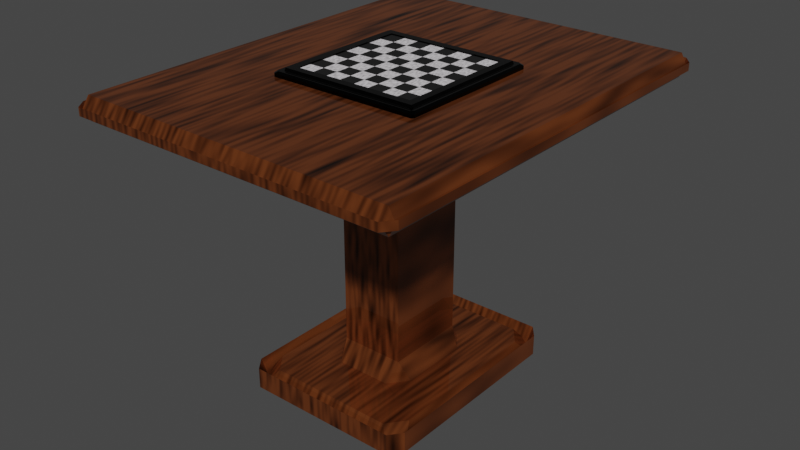 # Source: PLATEAU.blend  (saved by Blender 2.92.15; exported with 4.5.12 LTS)
import bpy
from mathutils import Matrix  # noqa: F401  (used for matrix-valued properties, if any)

bpy.ops.wm.read_factory_settings(use_empty=True)
scene = bpy.context.scene
scene.name = 'Scene'

# ---- collections
col_collection = bpy.data.collections.new('Collection'); scene.collection.children.link(col_collection)

# ---- materials (node trees are filled in below, after node groups)
mat_clair = bpy.data.materials.new('Clair')
mat_clair.use_transparent_shadow = False
mat_fonc = bpy.data.materials.new('Foncé')
mat_fonc.use_transparent_shadow = False
mat_material_001 = bpy.data.materials.new('Material.001')
mat_material_001.use_transparent_shadow = False
mat_material_002 = bpy.data.materials.new('Material.002')
mat_material_002.use_transparent_shadow = False

# ---- material node trees
mat_clair.use_nodes = True; mat_clair.node_tree.nodes.clear()
_N = mat_clair.node_tree.nodes; _L = mat_clair.node_tree.links
n0 = _N.new('ShaderNodeBsdfPrincipled'); n0.name = 'Principled BSDF'; n0.location = (10, 300)
n0.distribution = 'GGX'
n0.subsurface_method = 'BURLEY'
n0.inputs[2].default_value = 0.7864
n0.inputs[3].default_value = 1.45
n0.inputs[24].default_value = 0.06
n0.inputs[27].default_value = (0.0, 0.0, 0.0, 1.0)
n0.inputs[28].default_value = 1.0
n1 = _N.new('ShaderNodeOutputMaterial'); n1.name = 'Material Output'; n1.location = (300, 300)
n2 = _N.new('ShaderNodeMapping'); n2.name = 'Mapping'; n2.location = (-879, 212)
n2.inputs[1].default_value = (3.8, 0.0, 0.0)
n2.inputs[3].default_value = (38.9, 8.5, 0.2)
n3 = _N.new('ShaderNodeTexNoise'); n3.name = 'Noise Texture'; n3.location = (-520, 236)
n3.inputs[2].default_value = 3.7
n3.inputs[3].default_value = 0.0
n3.inputs[4].default_value = 0.6583
n3.inputs[8].default_value = 0.4
n4 = _N.new('ShaderNodeTexCoord'); n4.name = 'Texture Coordinate'; n4.location = (-1210, 169)
n5 = _N.new('ShaderNodeValToRGB'); n5.name = 'ColorRamp'; n5.location = (-355, 74)
while len(n5.color_ramp.elements) > 1: n5.color_ramp.elements.remove(n5.color_ramp.elements[-1])
n5.color_ramp.elements[0].position = 0.0; n5.color_ramp.elements[0].color = (0.0, 0.0, 0.0, 1.0)
_e = n5.color_ramp.elements.new(0.7545); _e.color = (1.0, 0.954, 0.9884, 1.0)
n6 = _N.new('ShaderNodeMix'); n6.name = 'Mix'; n6.location = (-160, 180)
n6.data_type = 'RGBA'
n6.inputs[0].default_value = 0.2955
n6.inputs[6].default_value = (1.0, 1.0, 1.0, 1.0)
_L.new(n0.outputs[0], n1.inputs[0])
_L.new(n3.outputs[1], n5.inputs[0])
_L.new(n2.outputs[0], n3.inputs[0])
_L.new(n4.outputs[0], n2.inputs[0])
_L.new(n5.outputs[0], n0.inputs[0])
_L.new(n5.outputs[0], n6.inputs[7])
_L.new(n6.outputs[2], n0.inputs[14])
n1.is_active_output = True
mat_fonc.use_nodes = True; mat_fonc.node_tree.nodes.clear()
_N = mat_fonc.node_tree.nodes; _L = mat_fonc.node_tree.links
n0 = _N.new('ShaderNodeBsdfPrincipled'); n0.name = 'Principled BSDF'; n0.location = (10, 300)
n0.distribution = 'GGX'
n0.subsurface_method = 'BURLEY'
n0.inputs[0].default_value = (0.0, 0.0, 0.0, 1.0)
n0.inputs[2].default_value = 1.0
n0.inputs[3].default_value = 1.45
n0.inputs[27].default_value = (0.0, 0.0, 0.0, 1.0)
n0.inputs[28].default_value = 1.0
n1 = _N.new('ShaderNodeOutputMaterial'); n1.name = 'Material Output'; n1.location = (300, 300)
_L.new(n0.outputs[0], n1.inputs[0])
n1.is_active_output = True
mat_material_001.use_nodes = True; mat_material_001.node_tree.nodes.clear()
_N = mat_material_001.node_tree.nodes; _L = mat_material_001.node_tree.links
n0 = _N.new('ShaderNodeOutputMaterial'); n0.name = 'Material Output'; n0.location = (300, 300)
n1 = _N.new('ShaderNodeValToRGB'); n1.name = 'ColorRamp'; n1.location = (-296, 134)
while len(n1.color_ramp.elements) > 1: n1.color_ramp.elements.remove(n1.color_ramp.elements[-1])
n1.color_ramp.elements[0].position = 0.1545; n1.color_ramp.elements[0].color = (0.0, 0.0, 0.0, 1.0)
_e = n1.color_ramp.elements.new(0.6409); _e.color = (0.294, 0.08193, 0.02233, 1.0)
n2 = _N.new('ShaderNodeTexNoise'); n2.name = 'Noise Texture'; n2.location = (-482, 144)
n2.inputs[4].default_value = 0.0
n3 = _N.new('ShaderNodeMapping'); n3.name = 'Mapping'; n3.location = (-707, 178)
n3.inputs[3].default_value = (15.6, 1.4, 2.4)
n4 = _N.new('ShaderNodeTexCoord'); n4.name = 'Texture Coordinate'; n4.location = (-887, 209)
n5 = _N.new('ShaderNodeBsdfPrincipled'); n5.name = 'Principled BSDF'; n5.location = (10, 300)
n5.distribution = 'GGX'
n5.subsurface_method = 'BURLEY'
n5.inputs[1].default_value = 0.6409
n5.inputs[2].default_value = 0.0
n5.inputs[3].default_value = 1.45
n5.inputs[20].default_value = 0.0
n5.inputs[27].default_value = (0.0, 0.0, 0.0, 1.0)
n5.inputs[28].default_value = 1.0
_L.new(n5.outputs[0], n0.inputs[0])
_L.new(n2.outputs[1], n1.inputs[0])
_L.new(n1.outputs[0], n5.inputs[0])
_L.new(n3.outputs[0], n2.inputs[0])
_L.new(n4.outputs[0], n3.inputs[0])
n0.is_active_output = True
mat_material_002.use_nodes = True; mat_material_002.node_tree.nodes.clear()
_N = mat_material_002.node_tree.nodes; _L = mat_material_002.node_tree.links
n0 = _N.new('ShaderNodeBsdfPrincipled'); n0.name = 'Principled BSDF'; n0.location = (10, 300)
n0.distribution = 'GGX'
n0.subsurface_method = 'BURLEY'
n0.inputs[1].default_value = 0.7682
n0.inputs[2].default_value = 0.0
n0.inputs[3].default_value = 1.45
n0.inputs[27].default_value = (0.0, 0.0, 0.0, 1.0)
n0.inputs[28].default_value = 1.0
n1 = _N.new('ShaderNodeOutputMaterial'); n1.name = 'Material Output'; n1.location = (300, 300)
n2 = _N.new('ShaderNodeMapping'); n2.name = 'Mapping'; n2.location = (-718, 296)
n2.inputs[3].default_value = (9.4, 1.0, 1.0)
n3 = _N.new('ShaderNodeTexNoise'); n3.name = 'Noise Texture'; n3.location = (-493, 250)
n3.inputs[2].default_value = 45.2
n3.inputs[4].default_value = 0.3667
n4 = _N.new('ShaderNodeTexCoord'); n4.name = 'Texture Coordinate'; n4.location = (-925, 318)
n5 = _N.new('ShaderNodeValToRGB'); n5.name = 'ColorRamp'; n5.location = (-309, 275)
while len(n5.color_ramp.elements) > 1: n5.color_ramp.elements.remove(n5.color_ramp.elements[-1])
n5.color_ramp.elements[0].position = 0.02273; n5.color_ramp.elements[0].color = (0.0, 0.0, 0.0, 1.0)
_e = n5.color_ramp.elements.new(0.5818); _e.color = (0.0, 0.0, 0.0, 1.0)
_L.new(n0.outputs[0], n1.inputs[0])
_L.new(n5.outputs[0], n0.inputs[0])
_L.new(n3.outputs[1], n5.inputs[0])
_L.new(n4.outputs[0], n2.inputs[0])
_L.new(n2.outputs[0], n3.inputs[0])
n1.is_active_output = True

# ---- world
world_world = bpy.data.worlds.new('World'); scene.world = world_world
world_world.use_nodes = True; world_world.node_tree.nodes.clear()
_N = world_world.node_tree.nodes; _L = world_world.node_tree.links
n0 = _N.new('ShaderNodeOutputWorld'); n0.name = 'World Output'; n0.location = (300, 300)
n1 = _N.new('ShaderNodeBackground'); n1.name = 'Background'; n1.location = (10, 300)
n1.inputs[0].default_value = (0.05088, 0.05088, 0.05088, 1.0)
_L.new(n1.outputs[0], n0.inputs[0])
n0.is_active_output = True
world_world.color = (0.05088, 0.05088, 0.05088)
world_world.use_sun_shadow = False
world_world.sun_shadow_jitter_overblur = 0.0

# ---- meshes
me_plane = bpy.data.meshes.new('Plane')
me_plane.from_pydata([(-1.0, -1.0, 0.0), (1.0, -1.0, 0.0), (-1.0, 1.0, 0.0), (1.0, 1.0, 0.0), (-1.0, -1.0, 0.02), (1.0, -1.0, 0.02), (-1.0, 1.0, 0.02), (1.0, 1.0, 0.02), (-1.0, 0.0, 0.02), (0.0, -1.0, 0.02), (1.0, 0.0, 0.02), (0.0, 1.0, 0.02), (0.0, 0.0, 0.02), (-1.0, -0.5, 0.02), (0.5, -1.0, 0.02), (1.0, 0.5, 0.02), (-0.5, 1.0, 0.02), (-1.0, 0.5, 0.02), (-0.5, -1.0, 0.02), (1.0, -0.5, 0.02), (0.5, 1.0, 0.02), (0.0, 0.5, 0.02), (0.0, -0.5, 0.02), (-0.5, 0.0, 0.02), (0.5, 0.0, 0.02), (0.5, -0.5, 0.02), (-0.5, -0.5, 0.02), (-0.5, 0.5, 0.02), (0.5, 0.5, 0.02), (-1.0, -0.75, 0.02), (0.75, -1.0, 0.02), (1.0, 0.75, 0.02), (-0.75, 1.0, 0.02), (-1.0, 0.25, 0.02), (-0.25, -1.0, 0.02), (1.0, -0.25, 0.02), (0.25, 1.0, 0.02), (0.0, 0.75, 0.02), (0.0, -0.25, 0.02), (-0.75, 0.0, 0.02), (0.25, 0.0, 0.02), (-1.0, -0.25, 0.02), (0.25, -1.0, 0.02), (1.0, 0.25, 0.02), (-0.25, 1.0, 0.02), (-1.0, 0.75, 0.02), (-0.75, -1.0, 0.02), (1.0, -0.75, 0.02), (0.75, 1.0, 0.02), (0.0, 0.25, 0.02), (0.0, -0.75, 0.02), (-0.25, 0.0, 0.02), (0.75, 0.0, 0.02), (0.5, -0.25, 0.02), (0.5, -0.75, 0.02), (0.25, -0.5, 0.02), (0.75, -0.5, 0.02), (-0.5, -0.25, 0.02), (-0.5, -0.75, 0.02), (-0.75, -0.5, 0.02), (-0.25, -0.5, 0.02), (-0.5, 0.75, 0.02), (-0.5, 0.25, 0.02), (-0.75, 0.5, 0.02), (-0.25, 0.5, 0.02), (0.5, 0.75, 0.02), (0.5, 0.25, 0.02), (0.25, 0.5, 0.02), (0.75, 0.5, 0.02), (0.75, 0.25, 0.02), (0.25, 0.25, 0.02), (0.25, 0.75, 0.02), (-0.25, 0.25, 0.02), (-0.75, 0.25, 0.02), (-0.75, 0.75, 0.02), (-0.25, -0.75, 0.02), (-0.75, -0.75, 0.02), (-0.75, -0.25, 0.02), (0.75, -0.75, 0.02), (0.25, -0.75, 0.02), (0.25, -0.25, 0.02), (0.75, -0.25, 0.02), (-0.25, -0.25, 0.02), (-0.25, 0.75, 0.02), (0.75, 0.75, 0.02)], [], [(0, 2, 3, 1), (84, 31, 7, 48), (1, 3, 7, 31, 15, 43, 10, 35, 19, 47, 5), (2, 0, 4, 29, 13, 41, 8, 33, 17, 45, 6), (3, 2, 6, 32, 16, 44, 11, 36, 20, 48, 7), (0, 1, 5, 30, 14, 42, 9, 34, 18, 46, 4), (83, 37, 11, 44), (82, 38, 12, 51), (81, 35, 10, 52), (80, 53, 24, 40), (79, 54, 25, 55), (78, 47, 19, 56), (77, 57, 23, 39), (76, 58, 26, 59), (75, 50, 22, 60), (74, 61, 16, 32), (73, 62, 27, 63), (72, 49, 21, 64), (71, 65, 20, 36), (70, 66, 28, 67), (69, 43, 15, 68), (66, 69, 68, 28), (24, 52, 69, 66), (52, 10, 43, 69), (49, 70, 67, 21), (12, 40, 70, 49), (40, 24, 66, 70), (37, 71, 36, 11), (21, 67, 71, 37), (67, 28, 65, 71), (62, 72, 64, 27), (23, 51, 72, 62), (51, 12, 49, 72), (33, 73, 63, 17), (8, 39, 73, 33), (39, 23, 62, 73), (45, 74, 32, 6), (17, 63, 74, 45), (63, 27, 61, 74), (58, 75, 60, 26), (18, 34, 75, 58), (34, 9, 50, 75), (29, 76, 59, 13), (4, 46, 76, 29), (46, 18, 58, 76), (41, 77, 39, 8), (13, 59, 77, 41), (59, 26, 57, 77), (54, 78, 56, 25), (14, 30, 78, 54), (30, 5, 47, 78), (50, 79, 55, 22), (9, 42, 79, 50), (42, 14, 54, 79), (38, 80, 40, 12), (22, 55, 80, 38), (55, 25, 53, 80), (53, 81, 52, 24), (25, 56, 81, 53), (56, 19, 35, 81), (57, 82, 51, 23), (26, 60, 82, 57), (60, 22, 38, 82), (61, 83, 44, 16), (27, 64, 83, 61), (64, 21, 37, 83), (65, 84, 48, 20), (28, 68, 84, 65), (68, 15, 31, 84)])
me_plane.polygons.foreach_set('material_index', [0, 0, 0, 0, 0, 0, 0, 0, 0, 0, 0, 0, 0, 0, 0, 0, 0, 0, 0, 0, 0, 1, 0, 1, 1, 0, 1, 1, 0, 1, 1, 0, 1, 1, 0, 1, 1, 0, 1, 1, 0, 1, 1, 0, 1, 1, 0, 1, 1, 0, 1, 1, 0, 1, 1, 0, 1, 1, 0, 1, 1, 0, 1, 1, 0, 1, 1, 0, 1])
_uv = me_plane.uv_layers.new(name='UVMap')
_uv.uv.foreach_set('vector', [0.0, 0.0, 0.0, 1.0, 1.0, 1.0, 1.0, 0.0, 0.875, 0.875, 1.0, 0.875, 1.0, 1.0, 0.875, 1.0, 1.0, 0.0, 1.0, 1.0, 1.0, 1.0, 1.0, 0.875, 1.0, 0.75, 1.0, 0.625, 1.0, 0.5, 1.0, 0.375, 1.0, 0.25, 1.0, 0.125, 1.0, 0.0, 0.0, 1.0, 0.0, 0.0, 0.0, 0.0, 0.0, 0.125, 0.0, 0.25, 0.0, 0.375, 0.0, 0.5, 0.0, 0.625, 0.0, 0.75, 0.0, 0.875, 0.0, 1.0, 1.0, 1.0, 0.0, 1.0, 0.0, 1.0, 0.125, 1.0, 0.25, 1.0, 0.375, 1.0, 0.5, 1.0, 0.625, 1.0, 0.75, 1.0, 0.875, 1.0, 1.0, 1.0, 0.0, 0.0, 1.0, 0.0, 1.0, 0.0, 0.875, 0.0, 0.75, 0.0, 0.625, 0.0, 0.5, 0.0, 0.375, 0.0, 0.25, 0.0, 0.125, 0.0, 0.0, 0.0, 0.375, 0.875, 0.5, 0.875, 0.5, 1.0, 0.375, 1.0, 0.375, 0.375, 0.5, 0.375, 0.5, 0.5, 0.375, 0.5, 0.875, 0.375, 1.0, 0.375, 1.0, 0.5, 0.875, 0.5, 0.625, 0.375, 0.75, 0.375, 0.75, 0.5, 0.625, 0.5, 0.625, 0.125, 0.75, 0.125, 0.75, 0.25, 0.625, 0.25, 0.875, 0.125, 1.0, 0.125, 1.0, 0.25, 0.875, 0.25, 0.125, 0.375, 0.25, 0.375, 0.25, 0.5, 0.125, 0.5, 0.125, 0.125, 0.25, 0.125, 0.25, 0.25, 0.125, 0.25, 0.375, 0.125, 0.5, 0.125, 0.5, 0.25, 0.375, 0.25, 0.125, 0.875, 0.25, 0.875, 0.25, 1.0, 0.125, 1.0, 0.125, 0.625, 0.25, 0.625, 0.25, 0.75, 0.125, 0.75, 0.375, 0.625, 0.5, 0.625, 0.5, 0.75, 0.375, 0.75, 0.625, 0.875, 0.75, 0.875, 0.75, 1.0, 0.625, 1.0, 0.625, 0.625, 0.75, 0.625, 0.75, 0.75, 0.625, 0.75, 0.875, 0.625, 1.0, 0.625, 1.0, 0.75, 0.875, 0.75, 0.75, 0.625, 0.875, 0.625, 0.875, 0.75, 0.75, 0.75, 0.75, 0.5, 0.875, 0.5, 0.875, 0.625, 0.75, 0.625, 0.875, 0.5, 1.0, 0.5, 1.0, 0.625, 0.875, 0.625, 0.5, 0.625, 0.625, 0.625, 0.625, 0.75, 0.5, 0.75, 0.5, 0.5, 0.625, 0.5, 0.625, 0.625, 0.5, 0.625, 0.625, 0.5, 0.75, 0.5, 0.75, 0.625, 0.625, 0.625, 0.5, 0.875, 0.625, 0.875, 0.625, 1.0, 0.5, 1.0, 0.5, 0.75, 0.625, 0.75, 0.625, 0.875, 0.5, 0.875, 0.625, 0.75, 0.75, 0.75, 0.75, 0.875, 0.625, 0.875, 0.25, 0.625, 0.375, 0.625, 0.375, 0.75, 0.25, 0.75, 0.25, 0.5, 0.375, 0.5, 0.375, 0.625, 0.25, 0.625, 0.375, 0.5, 0.5, 0.5, 0.5, 0.625, 0.375, 0.625, 0.0, 0.625, 0.125, 0.625, 0.125, 0.75, 0.0, 0.75, 0.0, 0.5, 0.125, 0.5, 0.125, 0.625, 0.0, 0.625, 0.125, 0.5, 0.25, 0.5, 0.25, 0.625, 0.125, 0.625, 0.0, 0.875, 0.125, 0.875, 0.125, 1.0, 0.0, 1.0, 0.0, 0.75, 0.125, 0.75, 0.125, 0.875, 0.0, 0.875, 0.125, 0.75, 0.25, 0.75, 0.25, 0.875, 0.125, 0.875, 0.25, 0.125, 0.375, 0.125, 0.375, 0.25, 0.25, 0.25, 0.25, 0.0, 0.375, 0.0, 0.375, 0.125, 0.25, 0.125, 0.375, 0.0, 0.5, 0.0, 0.5, 0.125, 0.375, 0.125, 0.0, 0.125, 0.125, 0.125, 0.125, 0.25, 0.0, 0.25, 0.0, 0.0, 0.125, 0.0, 0.125, 0.125, 0.0, 0.125, 0.125, 0.0, 0.25, 0.0, 0.25, 0.125, 0.125, 0.125, 0.0, 0.375, 0.125, 0.375, 0.125, 0.5, 0.0, 0.5, 0.0, 0.25, 0.125, 0.25, 0.125, 0.375, 0.0, 0.375, 0.125, 0.25, 0.25, 0.25, 0.25, 0.375, 0.125, 0.375, 0.75, 0.125, 0.875, 0.125, 0.875, 0.25, 0.75, 0.25, 0.75, 0.0, 0.875, 0.0, 0.875, 0.125, 0.75, 0.125, 0.875, 0.0, 1.0, 0.0, 1.0, 0.125, 0.875, 0.125, 0.5, 0.125, 0.625, 0.125, 0.625, 0.25, 0.5, 0.25, 0.5, 0.0, 0.625, 0.0, 0.625, 0.125, 0.5, 0.125, 0.625, 0.0, 0.75, 0.0, 0.75, 0.125, 0.625, 0.125, 0.5, 0.375, 0.625, 0.375, 0.625, 0.5, 0.5, 0.5, 0.5, 0.25, 0.625, 0.25, 0.625, 0.375, 0.5, 0.375, 0.625, 0.25, 0.75, 0.25, 0.75, 0.375, 0.625, 0.375, 0.75, 0.375, 0.875, 0.375, 0.875, 0.5, 0.75, 0.5, 0.75, 0.25, 0.875, 0.25, 0.875, 0.375, 0.75, 0.375, 0.875, 0.25, 1.0, 0.25, 1.0, 0.375, 0.875, 0.375, 0.25, 0.375, 0.375, 0.375, 0.375, 0.5, 0.25, 0.5, 0.25, 0.25, 0.375, 0.25, 0.375, 0.375, 0.25, 0.375, 0.375, 0.25, 0.5, 0.25, 0.5, 0.375, 0.375, 0.375, 0.25, 0.875, 0.375, 0.875, 0.375, 1.0, 0.25, 1.0, 0.25, 0.75, 0.375, 0.75, 0.375, 0.875, 0.25, 0.875, 0.375, 0.75, 0.5, 0.75, 0.5, 0.875, 0.375, 0.875, 0.75, 0.875, 0.875, 0.875, 0.875, 1.0, 0.75, 1.0, 0.75, 0.75, 0.875, 0.75, 0.875, 0.875, 0.75, 0.875, 0.875, 0.75, 1.0, 0.75, 1.0, 0.875, 0.875, 0.875])
me_plane.materials.append(mat_clair)
me_plane.materials.append(mat_fonc)
me_plane.use_remesh_fix_poles = True
me_plane.use_remesh_preserve_attributes = False
me_plane.use_mirror_vertex_groups = False
me_plane.update()
me_plane_002 = bpy.data.meshes.new('Plane.002')
me_plane_002.from_pydata([(-0.1905, 0.1905, -0.197), (-0.1905, -0.1905, -0.197), (0.1905, -0.1905, -0.197), (0.1905, 0.1905, -0.197), (-0.2511, 0.1654, -0.9168), (-0.1654, 0.2511, -0.9168), (-0.1905, 0.1905, -0.8551), (-0.2511, -0.1654, -0.9168), (-0.1905, -0.1905, -0.8551), (-0.1654, -0.2511, -0.9168), (0.1654, -0.2511, -0.9168), (0.1905, -0.1905, -0.8551), (0.2511, -0.1654, -0.9168), (0.2511, 0.1654, -0.9168), (0.1905, 0.1905, -0.8551), (0.1654, 0.2511, -0.9168), (-0.5271, 0.4665, -0.9819), (-0.4665, 0.5271, -0.9819), (-0.3808, 0.4665, -0.9203), (-0.4665, 0.3808, -0.9203), (-0.5271, -0.4665, -0.9819), (-0.4665, -0.3808, -0.9203), (-0.3808, -0.4665, -0.9203), (-0.4665, -0.5271, -0.9819), (0.4665, -0.5271, -0.9819), (0.3808, -0.4665, -0.9203), (0.4665, -0.3808, -0.9203), (0.5271, -0.4665, -0.9819), (0.5271, 0.4665, -0.9819), (0.4665, 0.3808, -0.9203), (0.3808, 0.4665, -0.9203), (0.4665, 0.5271, -0.9819), (-0.5271, 0.4665, -0.913), (-0.4665, 0.4665, -0.9736), (-0.4665, 0.5271, -0.913), (-0.5271, -0.4665, -0.913), (-0.4665, -0.5271, -0.913), (-0.4665, -0.4665, -0.9736), (0.4665, -0.5271, -0.913), (0.5271, -0.4665, -0.913), (0.4665, -0.4665, -0.9736), (0.5271, 0.4665, -0.913), (0.4665, 0.5271, -0.913), (0.4665, 0.4665, -0.9736), (-1.0, -0.9495, -0.05051), (-0.9495, -0.9495, 0.0), (-0.9495, -1.0, -0.05051), (0.9495, -1.0, -0.05051), (0.9495, -0.9495, 0.0), (1.0, -0.9495, -0.05051), (-1.0, 0.9495, -0.05051), (-0.9495, 1.0, -0.05051), (-0.9495, 0.9495, 0.0), (1.0, 0.9495, -0.05051), (0.9495, 0.9495, 0.0), (0.9495, 1.0, -0.05051), (-0.9495, 0.9495, -0.0755), (-0.9495, 1.0, -0.02498), (-1.0, 0.9495, -0.02498), (-1.0, -0.9495, -0.02498), (-0.9495, -1.0, -0.02498), (-0.9495, -0.9495, -0.0755), (0.9495, -1.0, -0.02498), (1.0, -0.9495, -0.02498), (0.9495, -0.9495, -0.0755), (1.0, 0.9495, -0.02498), (0.9495, 1.0, -0.02498), (0.9495, 0.9495, -0.0755)], [], [(46, 47, 62, 60), (16, 20, 35, 32), (55, 51, 57, 66), (45, 52, 54, 48), (1, 0, 56, 61), (49, 53, 65, 63), (0, 3, 67, 56), (3, 2, 64, 67), (2, 1, 61, 64), (2, 3, 14, 11), (15, 5, 18, 30), (0, 1, 8, 6), (12, 13, 29, 26), (37, 40, 43, 33), (3, 0, 6, 14), (9, 10, 25, 22), (1, 2, 11, 8), (31, 17, 34, 42), (23, 24, 38, 36), (27, 28, 41, 39), (4, 5, 6), (7, 8, 9), (10, 11, 12), (13, 14, 15), (16, 17, 18, 19), (20, 21, 22, 23), (24, 25, 26, 27), (28, 29, 30, 31), (32, 33, 34), (35, 36, 37), (38, 39, 40), (41, 42, 43), (6, 8, 7, 4), (8, 11, 10, 9), (11, 14, 13, 12), (14, 6, 5, 15), (19, 21, 20, 16), (22, 25, 24, 23), (26, 29, 28, 27), (30, 18, 17, 31), (15, 30, 29, 13), (25, 10, 12, 26), (9, 22, 21, 7), (18, 5, 4, 19), (32, 35, 37, 33), (36, 38, 40, 37), (39, 41, 43, 40), (42, 34, 33, 43), (31, 42, 41, 28), (38, 24, 27, 39), (23, 36, 35, 20), (34, 17, 16, 32), (4, 7, 21, 19), (44, 45, 46), (47, 48, 49), (50, 51, 52), (53, 54, 55), (56, 57, 58), (59, 60, 61), (62, 63, 64), (65, 66, 67), (52, 45, 44, 50), (45, 48, 47, 46), (48, 54, 53, 49), (54, 52, 51, 55), (58, 59, 61, 56), (60, 62, 64, 61), (63, 65, 67, 64), (66, 57, 56, 67), (55, 66, 65, 53), (62, 47, 49, 63), (46, 60, 59, 44), (57, 51, 50, 58), (50, 44, 59, 58)])
_uv = me_plane_002.uv_layers.new(name='UVMap')
_uv.uv.foreach_set('vector', [0.02526, 0.0, 0.9747, 0.0, 0.9747, 0.0, 0.02526, 0.0, 0.4048, 0.5843, 0.4048, 0.4157, 0.4048, 0.4157, 0.4048, 0.5843, 0.9747, 1.0, 0.02526, 1.0, 0.02526, 1.0, 0.9747, 1.0, 0.02526, 0.02526, 0.02526, 0.9747, 0.9747, 0.9747, 0.9747, 0.02526, 0.4048, 0.4048, 0.4048, 0.5952, 0.02526, 0.9747, 0.02526, 0.02526, 1.0, 0.02526, 1.0, 0.9747, 1.0, 0.9747, 1.0, 0.02526, 0.4048, 0.5952, 0.5952, 0.5952, 0.9747, 0.9747, 0.02526, 0.9747, 0.5952, 0.5952, 0.5952, 0.4048, 0.9747, 0.02526, 0.9747, 0.9747, 0.5952, 0.4048, 0.4048, 0.4048, 0.02526, 0.02526, 0.9747, 0.02526, 0.5952, 0.4048, 0.5952, 0.5952, 0.5952, 0.5952, 0.5952, 0.4048, 0.5699, 0.5952, 0.4301, 0.5952, 0.4218, 0.5952, 0.5782, 0.5952, 0.4048, 0.5952, 0.4048, 0.4048, 0.4048, 0.4048, 0.4048, 0.5952, 0.5952, 0.4301, 0.5952, 0.5699, 0.5952, 0.5782, 0.5952, 0.4218, 0.4157, 0.4157, 0.5843, 0.4157, 0.5843, 0.5843, 0.4157, 0.5843, 0.5952, 0.5952, 0.4048, 0.5952, 0.4048, 0.5952, 0.5952, 0.5952, 0.4301, 0.4048, 0.5699, 0.4048, 0.5782, 0.4048, 0.4218, 0.4048, 0.4048, 0.4048, 0.5952, 0.4048, 0.5952, 0.4048, 0.4048, 0.4048, 0.5843, 0.5952, 0.4157, 0.5952, 0.4157, 0.5952, 0.5843, 0.5952, 0.4157, 0.4048, 0.5843, 0.4048, 0.5843, 0.4048, 0.4157, 0.4048, 0.5952, 0.4157, 0.5952, 0.5843, 0.5952, 0.5843, 0.5952, 0.4157, 0.4048, 0.5699, 0.4301, 0.5952, 0.4048, 0.5952, 0.4048, 0.4301, 0.4048, 0.4048, 0.4301, 0.4048, 0.5699, 0.4048, 0.5952, 0.4048, 0.5952, 0.4301, 0.5952, 0.5699, 0.5952, 0.5952, 0.5699, 0.5952, 0.4048, 0.5843, 0.4157, 0.5952, 0.4218, 0.5952, 0.4048, 0.5782, 0.4048, 0.4157, 0.4048, 0.4218, 0.4218, 0.4048, 0.4157, 0.4048, 0.5843, 0.4048, 0.5782, 0.4048, 0.5952, 0.4218, 0.5952, 0.4157, 0.5952, 0.5843, 0.5952, 0.5782, 0.5782, 0.5952, 0.5843, 0.5952, 0.4048, 0.5843, 0.4157, 0.5843, 0.4157, 0.5952, 0.4048, 0.4157, 0.4157, 0.4048, 0.4157, 0.4157, 0.5843, 0.4048, 0.5952, 0.4157, 0.5843, 0.4157, 0.5952, 0.5843, 0.5843, 0.5952, 0.5843, 0.5843, 0.4048, 0.5952, 0.4048, 0.4048, 0.4048, 0.4301, 0.4048, 0.5699, 0.4048, 0.4048, 0.5952, 0.4048, 0.5699, 0.4048, 0.4301, 0.4048, 0.5952, 0.4048, 0.5952, 0.5952, 0.5952, 0.5699, 0.5952, 0.4301, 0.5952, 0.5952, 0.4048, 0.5952, 0.4301, 0.5952, 0.5699, 0.5952, 0.4048, 0.5782, 0.4048, 0.4218, 0.4048, 0.4157, 0.4048, 0.5843, 0.4218, 0.4048, 0.5782, 0.4048, 0.5843, 0.4048, 0.4157, 0.4048, 0.5952, 0.4218, 0.5952, 0.5782, 0.5952, 0.5843, 0.5952, 0.4157, 0.5782, 0.5952, 0.4218, 0.5952, 0.4157, 0.5952, 0.5843, 0.5952, 0.5699, 0.5952, 0.5782, 0.5952, 0.5952, 0.5782, 0.5952, 0.5699, 0.5782, 0.4048, 0.5699, 0.4048, 0.5952, 0.4301, 0.5952, 0.4218, 0.4301, 0.4048, 0.4218, 0.4048, 0.4048, 0.4218, 0.4048, 0.4301, 0.4218, 0.5952, 0.4301, 0.5952, 0.4048, 0.5699, 0.4048, 0.5782, 0.4048, 0.5843, 0.4048, 0.4157, 0.4157, 0.4157, 0.4157, 0.5843, 0.4157, 0.4048, 0.5843, 0.4048, 0.5843, 0.4157, 0.4157, 0.4157, 0.5952, 0.4157, 0.5952, 0.5843, 0.5843, 0.5843, 0.5843, 0.4157, 0.5843, 0.5952, 0.4157, 0.5952, 0.4157, 0.5843, 0.5843, 0.5843, 0.5843, 0.5952, 0.5843, 0.5952, 0.5952, 0.5843, 0.5952, 0.5843, 0.5843, 0.4048, 0.5843, 0.4048, 0.5952, 0.4157, 0.5952, 0.4157, 0.4157, 0.4048, 0.4157, 0.4048, 0.4048, 0.4157, 0.4048, 0.4157, 0.4157, 0.5952, 0.4157, 0.5952, 0.4048, 0.5843, 0.4048, 0.5843, 0.4048, 0.5699, 0.4048, 0.4301, 0.4048, 0.4218, 0.4048, 0.5782, 0.0, 0.02526, 0.02526, 0.02526, 0.02526, 0.0, 0.9747, 0.0, 0.9747, 0.02526, 1.0, 0.02526, 0.0, 0.9747, 0.02526, 1.0, 0.02526, 0.9747, 1.0, 0.9747, 0.9747, 0.9747, 0.9747, 1.0, 0.02526, 0.9747, 0.02526, 1.0, 0.0, 0.9747, 0.0, 0.02526, 0.02526, 0.0, 0.02526, 0.02526, 0.9747, 0.0, 1.0, 0.02526, 0.9747, 0.02526, 1.0, 0.9747, 0.9747, 1.0, 0.9747, 0.9747, 0.02526, 0.9747, 0.02526, 0.02526, 0.0, 0.02526, 0.0, 0.9747, 0.02526, 0.02526, 0.9747, 0.02526, 0.9747, 0.0, 0.02526, 0.0, 0.9747, 0.02526, 0.9747, 0.9747, 1.0, 0.9747, 1.0, 0.02526, 0.9747, 0.9747, 0.02526, 0.9747, 0.02526, 1.0, 0.9747, 1.0, 0.0, 0.9747, 0.0, 0.02526, 0.02526, 0.02526, 0.02526, 0.9747, 0.02526, 0.0, 0.9747, 0.0, 0.9747, 0.02526, 0.02526, 0.02526, 1.0, 0.02526, 1.0, 0.9747, 0.9747, 0.9747, 0.9747, 0.02526, 0.9747, 1.0, 0.02526, 1.0, 0.02526, 0.9747, 0.9747, 0.9747, 0.9747, 1.0, 0.9747, 1.0, 1.0, 0.9747, 1.0, 0.9747, 0.9747, 0.0, 0.9747, 0.0, 1.0, 0.02526, 1.0, 0.02526, 0.02526, 0.0, 0.02526, 0.0, 0.0, 0.02526, 0.0, 0.02526, 0.02526, 1.0, 0.02526, 1.0, 0.0, 0.9747, 0.0, 0.9747, 0.0, 0.9747, 0.0, 0.02526, 0.0, 0.02526, 0.0, 0.9747])
me_plane_002.materials.append(mat_material_001)
me_plane_002.use_remesh_fix_poles = True
me_plane_002.use_remesh_preserve_attributes = False
me_plane_002.use_mirror_vertex_groups = False
me_plane_002.update()
me_plane_001 = bpy.data.meshes.new('Plane.001')
me_plane_001.from_pydata([(-0.8025, 0.8025, 0.07136), (-0.8025, -0.8025, 0.07136), (0.8025, -0.8025, 0.07136), (0.8025, 0.8025, 0.07136), (-0.9, 0.9, 0.07136), (-0.9, -0.9, 0.07136), (0.9, -0.9, 0.07136), (0.9, 0.9, 0.07136), (-0.8025, 0.8025, 0.07458), (-0.8025, -0.8025, 0.07458), (0.8025, -0.8025, 0.07458), (0.8025, 0.8025, 0.07458), (-0.9, 0.9, 0.07923), (-0.9, -0.9, 0.07923), (0.9, -0.9, 0.07923), (0.9, 0.9, 0.07923), (-0.8025, 0.8025, 0.07923), (-0.8025, -0.8025, 0.07923), (0.8025, -0.8025, 0.07923), (0.8025, 0.8025, 0.07923), (-0.9, 0.9, 0.08119), (-0.9, -0.9, 0.08119), (0.9, -0.9, 0.08119), (0.9, 0.9, 0.08119), (-0.8025, 0.8025, 0.08119), (-0.8025, -0.8025, 0.08119), (0.8025, -0.8025, 0.08119), (0.8025, 0.8025, 0.08119), (-0.9, 0.9, 0.09814), (-0.9, -0.9, 0.09814), (0.9, -0.9, 0.09814), (0.9, 0.9, 0.09814), (-0.8025, 0.8025, 0.09814), (-0.8025, -0.8025, 0.09814), (0.8025, -0.8025, 0.09814), (0.8025, 0.8025, 0.09814), (-0.9743, -1.0, 0.0), (-1.0, -0.9743, 0.0), (1.0, -0.9743, 0.0), (0.9743, -1.0, 0.0), (-1.0, 0.9743, 0.0), (-0.9743, 1.0, 0.0), (0.9743, 1.0, 0.0), (1.0, 0.9743, 0.0), (-0.9, 0.9, 0.09268), (-0.8893, 0.9257, 0.06698), (-0.9257, 0.8893, 0.06698), (-0.9257, -0.8893, 0.06698), (-0.8893, -0.9257, 0.06698), (-0.9, -0.9, 0.09268), (0.8893, -0.9257, 0.06698), (0.9257, -0.8893, 0.06698), (0.9, -0.9, 0.09268), (0.9257, 0.8893, 0.06698), (0.8893, 0.9257, 0.06698), (0.9, 0.9, 0.09268), (-0.9743, 0.9379, 0.06698), (-0.9379, 0.9743, 0.06698), (-0.9743, 1.0, 0.04127), (-1.0, 0.9743, 0.04127), (-0.9743, -0.9379, 0.06698), (-1.0, -0.9743, 0.04127), (-0.9743, -1.0, 0.04127), (-0.9379, -0.9743, 0.06698), (0.9379, -0.9743, 0.06698), (0.9743, -1.0, 0.04127), (1.0, -0.9743, 0.04127), (0.9743, -0.9379, 0.06698), (0.9743, 0.9379, 0.06698), (1.0, 0.9743, 0.04127), (0.9743, 1.0, 0.04127), (0.9379, 0.9743, 0.06698)], [], [(17, 16, 24, 25), (49, 52, 6, 5), (42, 41, 58, 70), (36, 39, 65, 62), (44, 49, 5, 4), (38, 43, 69, 66), (55, 44, 4, 7), (52, 55, 7, 6), (47, 46, 56, 60), (2, 3, 11, 10), (50, 48, 63, 64), (53, 51, 67, 68), (45, 54, 71, 57), (1, 0, 16, 17), (3, 2, 18, 19), (5, 6, 14, 13), (7, 4, 12, 15), (0, 1, 9, 8), (3, 0, 8, 11), (1, 2, 10, 9), (19, 18, 26, 27), (13, 14, 22, 21), (15, 12, 20, 23), (6, 7, 15, 14), (0, 3, 19, 16), (4, 5, 13, 12), (2, 1, 17, 18), (21, 22, 30, 29), (23, 20, 28, 31), (26, 25, 33, 34), (24, 27, 35, 32), (14, 15, 23, 22), (12, 13, 21, 20), (16, 19, 27, 24), (18, 17, 25, 26), (33, 32, 28, 29), (34, 33, 29, 30), (35, 34, 30, 31), (32, 35, 31, 28), (27, 26, 34, 35), (25, 24, 32, 33), (22, 23, 31, 30), (20, 21, 29, 28), (44, 45, 46), (47, 48, 49), (50, 51, 52), (53, 54, 55), (56, 57, 58, 59), (60, 61, 62, 63), (64, 65, 66, 67), (68, 69, 70, 71), (59, 61, 60, 56), (62, 65, 64, 63), (66, 69, 68, 67), (70, 58, 57, 71), (42, 70, 69, 43), (65, 39, 38, 66), (36, 62, 61, 37), (58, 41, 40, 59), (46, 47, 49, 44), (48, 50, 52, 49), (51, 53, 55, 52), (54, 45, 44, 55), (63, 48, 47, 60), (45, 57, 56, 46), (67, 51, 50, 64), (71, 54, 53, 68), (40, 37, 61, 59)])
_uv = me_plane_001.uv_layers.new(name='UVMap')
_uv.uv.foreach_set('vector', [0.09877, 0.09877, 0.09877, 0.9012, 0.09877, 0.9012, 0.09877, 0.09877, 0.05001, 0.05001, 0.95, 0.05001, 0.95, 0.05001, 0.05001, 0.05001, 0.9871, 1.0, 0.01285, 1.0, 0.01285, 1.0, 0.9871, 1.0, 0.01285, 0.0, 0.9871, 0.0, 0.9871, 0.0, 0.01285, 0.0, 0.05001, 0.95, 0.05001, 0.05001, 0.05001, 0.05001, 0.05001, 0.95, 1.0, 0.01285, 1.0, 0.9871, 1.0, 0.9871, 1.0, 0.01285, 0.95, 0.95, 0.05001, 0.95, 0.05001, 0.95, 0.95, 0.95, 0.95, 0.05001, 0.95, 0.95, 0.95, 0.95, 0.95, 0.05001, 0.03716, 0.05534, 0.03716, 0.9447, 0.01285, 0.969, 0.01285, 0.03103, 0.9012, 0.09877, 0.9012, 0.9012, 0.9012, 0.9012, 0.9012, 0.09877, 0.9447, 0.03716, 0.05534, 0.03716, 0.03103, 0.01285, 0.969, 0.01285, 0.9628, 0.9447, 0.9628, 0.05534, 0.9871, 0.03103, 0.9871, 0.969, 0.05534, 0.9628, 0.9447, 0.9628, 0.969, 0.9871, 0.03103, 0.9871, 0.09877, 0.09877, 0.09877, 0.9012, 0.09877, 0.9012, 0.09877, 0.09877, 0.9012, 0.9012, 0.9012, 0.09877, 0.9012, 0.09877, 0.9012, 0.9012, 0.05001, 0.05001, 0.95, 0.05001, 0.95, 0.05001, 0.05001, 0.05001, 0.95, 0.95, 0.05001, 0.95, 0.05001, 0.95, 0.95, 0.95, 0.09877, 0.9012, 0.09877, 0.09877, 0.09877, 0.09877, 0.09877, 0.9012, 0.9012, 0.9012, 0.09877, 0.9012, 0.09877, 0.9012, 0.9012, 0.9012, 0.09877, 0.09877, 0.9012, 0.09877, 0.9012, 0.09877, 0.09877, 0.09877, 0.9012, 0.9012, 0.9012, 0.09877, 0.9012, 0.09877, 0.9012, 0.9012, 0.05001, 0.05001, 0.95, 0.05001, 0.95, 0.05001, 0.05001, 0.05001, 0.95, 0.95, 0.05001, 0.95, 0.05001, 0.95, 0.95, 0.95, 0.95, 0.05001, 0.95, 0.95, 0.95, 0.95, 0.95, 0.05001, 0.09877, 0.9012, 0.9012, 0.9012, 0.9012, 0.9012, 0.09877, 0.9012, 0.05001, 0.95, 0.05001, 0.05001, 0.05001, 0.05001, 0.05001, 0.95, 0.9012, 0.09877, 0.09877, 0.09877, 0.09877, 0.09877, 0.9012, 0.09877, 0.05001, 0.05001, 0.95, 0.05001, 0.95, 0.05001, 0.05001, 0.05001, 0.95, 0.95, 0.05001, 0.95, 0.05001, 0.95, 0.95, 0.95, 0.9012, 0.09877, 0.09877, 0.09877, 0.09877, 0.09877, 0.9012, 0.09877, 0.09877, 0.9012, 0.9012, 0.9012, 0.9012, 0.9012, 0.09877, 0.9012, 0.95, 0.05001, 0.95, 0.95, 0.95, 0.95, 0.95, 0.05001, 0.05001, 0.95, 0.05001, 0.05001, 0.05001, 0.05001, 0.05001, 0.95, 0.09877, 0.9012, 0.9012, 0.9012, 0.9012, 0.9012, 0.09877, 0.9012, 0.9012, 0.09877, 0.09877, 0.09877, 0.09877, 0.09877, 0.9012, 0.09877, 0.09877, 0.09877, 0.09877, 0.9012, 0.05001, 0.95, 0.05001, 0.05001, 0.9012, 0.09877, 0.09877, 0.09877, 0.05001, 0.05001, 0.95, 0.05001, 0.9012, 0.9012, 0.9012, 0.09877, 0.95, 0.05001, 0.95, 0.95, 0.09877, 0.9012, 0.9012, 0.9012, 0.95, 0.95, 0.05001, 0.95, 0.9012, 0.9012, 0.9012, 0.09877, 0.9012, 0.09877, 0.9012, 0.9012, 0.09877, 0.09877, 0.09877, 0.9012, 0.09877, 0.9012, 0.09877, 0.09877, 0.95, 0.05001, 0.95, 0.95, 0.95, 0.95, 0.95, 0.05001, 0.05001, 0.95, 0.05001, 0.05001, 0.05001, 0.05001, 0.05001, 0.95, 0.05001, 0.95, 0.05534, 0.9628, 0.03716, 0.9447, 0.03716, 0.05534, 0.05534, 0.03716, 0.05001, 0.05001, 0.9447, 0.03716, 0.9628, 0.05534, 0.95, 0.05001, 0.9628, 0.9447, 0.9447, 0.9628, 0.95, 0.95, 0.01285, 0.969, 0.03103, 0.9871, 0.01285, 1.0, 0.0, 0.9871, 0.01285, 0.03103, 0.0, 0.01285, 0.01285, 0.0, 0.03103, 0.01285, 0.969, 0.01285, 0.9871, 0.0, 1.0, 0.01285, 0.9871, 0.03103, 0.9871, 0.969, 1.0, 0.9871, 0.9871, 1.0, 0.969, 0.9871, 0.0, 0.9871, 0.0, 0.01285, 0.01285, 0.03103, 0.01285, 0.969, 0.01285, 0.0, 0.9871, 0.0, 0.969, 0.01285, 0.03103, 0.01285, 1.0, 0.01285, 1.0, 0.9871, 0.9871, 0.969, 0.9871, 0.03103, 0.9871, 1.0, 0.01285, 1.0, 0.03103, 0.9871, 0.969, 0.9871, 0.9871, 1.0, 0.9871, 1.0, 1.0, 0.9871, 1.0, 0.9871, 0.9871, 0.0, 0.9871, 0.0, 1.0, 0.01285, 1.0, 0.01285, 0.01285, 0.0, 0.01285, 0.0, 0.0, 0.01285, 0.0, 0.01285, 0.01285, 1.0, 0.01285, 1.0, 0.0, 0.9871, 0.0, 0.9871, 0.03716, 0.9447, 0.03716, 0.05534, 0.05001, 0.05001, 0.05001, 0.95, 0.05534, 0.03716, 0.9447, 0.03716, 0.95, 0.05001, 0.05001, 0.05001, 0.9628, 0.05534, 0.9628, 0.9447, 0.95, 0.95, 0.95, 0.05001, 0.9447, 0.9628, 0.05534, 0.9628, 0.05001, 0.95, 0.95, 0.95, 0.03103, 0.01285, 0.05534, 0.03716, 0.03716, 0.05534, 0.01285, 0.03103, 0.05534, 0.9628, 0.03103, 0.9871, 0.01285, 0.969, 0.03716, 0.9447, 0.9871, 0.03103, 0.9628, 0.05534, 0.9447, 0.03716, 0.969, 0.01285, 0.969, 0.9871, 0.9447, 0.9628, 0.9628, 0.9447, 0.9871, 0.969, 0.0, 0.9871, 0.0, 0.01285, 0.0, 0.01285, 0.0, 0.9871])
me_plane_001.materials.append(mat_material_002)
me_plane_001.use_remesh_fix_poles = True
me_plane_001.use_remesh_preserve_attributes = False
me_plane_001.use_mirror_vertex_groups = False
me_plane_001.update()

# ---- objects
ob_cases = bpy.data.objects.new('Cases', me_plane)
ob_support = bpy.data.objects.new('Support', me_plane_002)
ob_plateau = bpy.data.objects.new('Plateau', me_plane_001)

# ---- transforms, parenting, visibility, modifiers, constraints
ob_cases.location = (0.0, 0.0, 0.0)
ob_cases.scale = (0.2, 0.2, 1.0)
ob_cases.lineart.crease_threshold = 0.0
ob_support.location = (0.0, 0.0, 0.0)
ob_support.scale = (0.55, 0.7, 1.0)
ob_support.lineart.crease_threshold = 0.0
ob_plateau.location = (0.0, 0.0, 0.0)
ob_plateau.scale = (0.2498, 0.2498, 0.2498)
ob_plateau.lineart.crease_threshold = 0.0

# ---- collection membership
col_collection.objects.link(ob_cases)
col_collection.objects.link(ob_support)
col_collection.objects.link(ob_plateau)

# ---- scene / render settings (as saved in the file)
scene.frame_start = 1; scene.frame_end = 250; scene.frame_set(1)
scene.render.engine = 'BLENDER_EEVEE_NEXT'
scene.cycles.use_denoising = False
scene.cycles.samples = 128
scene.cycles.sampling_pattern = 'TABULATED_SOBOL'
scene.cycles.use_adaptive_sampling = False
scene.cycles.use_light_tree = False
scene.view_settings.view_transform = 'Filmic'
bpy.context.view_layer.update()

# ---- added for rendering (the .blend has no active camera and no usable light): camera, sun
cam_auto = bpy.data.cameras.new('AutoCamera')
cam_auto.lens = 50.0
cam_auto.sensor_width = 36.0
cam_auto.clip_end = 1000.0
ob_auto_camera = bpy.data.objects.new('AutoCamera', cam_auto)
scene.collection.objects.link(ob_auto_camera)
ob_auto_camera.location = (1.89227, -2.27073, 1.03513)
ob_auto_camera.rotation_euler = (1.09748, -7.21219e-08, 0.694738)
scene.camera = ob_auto_camera
light_auto_sun = bpy.data.lights.new('AutoSun', 'SUN')
light_auto_sun.energy = 3.0
light_auto_sun.angle = 0.0523599
ob_auto_sun = bpy.data.objects.new('AutoSun', light_auto_sun)
scene.collection.objects.link(ob_auto_sun)
ob_auto_sun.rotation_euler = (0.872665, 0.174533, 0.523599)
bpy.context.view_layer.update()
